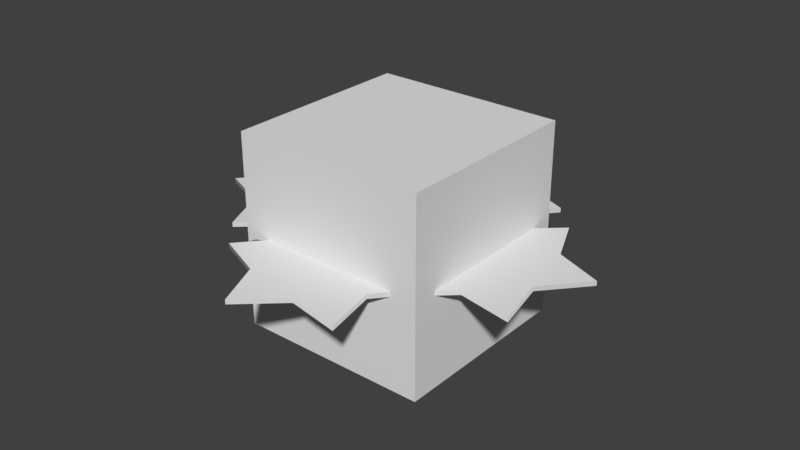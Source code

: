 # Source: bot_-_Copy.blend  (saved by Blender 2.79.0; exported with 4.5.12 LTS)
import bpy
from mathutils import Matrix  # noqa: F401  (used for matrix-valued properties, if any)

bpy.ops.wm.read_factory_settings(use_empty=True)
scene = bpy.context.scene
scene.name = 'Scene'

# ---- collections
col_collection_1 = bpy.data.collections.new('Collection 1'); scene.collection.children.link(col_collection_1)

# ---- materials (node trees are filled in below, after node groups)
mat_material = bpy.data.materials.new('Material')
mat_material.alpha_threshold = 0.0
mat_material.use_transparent_shadow = False
mat_material.roughness = 0.5
mat_material.line_color = (0.0, 0.0, 0.0, 1.0)

# ---- material node trees

# ---- world
world_world = bpy.data.worlds.new('World'); scene.world = world_world
world_world.color = (0.05088, 0.05088, 0.05088)
world_world.use_sun_shadow = False
world_world.sun_shadow_jitter_overblur = 0.0
world_world.cycles.sampling_method = 'MANUAL'

# ---- meshes
me_circle_007 = bpy.data.meshes.new('Circle.007')
me_circle_007.from_pydata([(0.0, 1.0, 0.0), (-0.866, 0.5, 0.0), (-0.866, -0.5, 0.0), (8.742e-08, -1.0, 0.0), (0.866, -0.5, 0.0), (0.866, 0.5, 0.0), (-0.866, 0.5, 0.04714), (0.0, 1.0, 0.04714), (-0.866, -0.5, 0.04714), (8.742e-08, -1.0, 0.04714), (0.866, -0.5, 0.04714), (0.866, 0.5, 0.04714), (0.616, 8.146e-08, 0.04714), (0.308, 0.5335, 0.04714), (-0.333, 0.5768, 0.04714), (-0.616, -1.411e-07, 0.04714), (-0.308, -0.5335, 0.04714), (-0.308, -0.5335, 0.0), (-0.616, -1.411e-07, 0.0), (-0.333, 0.5768, 0.0), (0.308, 0.5335, 0.0), (0.616, 8.146e-08, 0.0), (0.333, -0.5768, 0.0), (0.333, -0.5768, 0.04714)], [], [(1, 19, 0, 20, 5, 21, 4, 22, 3, 17, 2, 18), (6, 15, 8, 16, 9, 23, 10, 12, 11, 13, 7, 14), (0, 19, 1, 6, 14, 7), (5, 20, 0, 7, 13, 11), (3, 22, 4, 10, 23, 9), (1, 18, 2, 8, 15, 6), (4, 21, 5, 11, 12, 10), (2, 17, 3, 9, 16, 8)])
me_circle_007.polygons.foreach_set('use_smooth', [True] * 8)
_k = set([(0, 7), (0, 19), (0, 20), (1, 6), (1, 18), (1, 19), (2, 8), (2, 17), (2, 18), (3, 9), (3, 17), (3, 22), (4, 10), (4, 21), (4, 22), (5, 11), (5, 20), (5, 21), (6, 14), (6, 15), (7, 13), (7, 14), (8, 15), (8, 16), (9, 16), (9, 23), (10, 12), (10, 23), (11, 12), (11, 13)])
me_circle_007.attributes.new('sharp_edge', 'BOOLEAN', 'EDGE').data.foreach_set('value', [ (min(e.vertices), max(e.vertices)) in _k for e in me_circle_007.edges])
_uv = me_circle_007.uv_layers.new(name='UVMap')
_uv.uv.foreach_set('vector', [0.7399, 0.0, 0.8348, 0.1209, 0.9866, 0.1429, 0.9154, 0.2857, 0.9866, 0.4286, 0.8277, 0.4381, 0.7399, 0.5714, 0.6451, 0.4505, 0.4933, 0.4286, 0.5645, 0.2857, 0.4933, 0.1429, 0.6522, 0.1333, 0.2466, 0.5714, 0.1589, 0.4381, 5.093e-08, 0.4286, 0.0712, 0.2857, 0.0, 0.1429, 0.1518, 0.1209, 0.2466, 0.0, 0.3344, 0.1333, 0.4933, 0.1429, 0.4221, 0.2857, 0.4933, 0.4286, 0.3415, 0.4505, 0.9866, 0.1429, 0.9866, 0.1209, 0.9866, 0.0, 1.0, 0.0, 1.0, 0.1209, 1.0, 0.1429, 0.9866, 0.4286, 0.9866, 0.2857, 0.9866, 0.1429, 1.0, 0.1429, 1.0, 0.2857, 1.0, 0.4286, 0.01343, 0.8571, 0.01343, 0.7143, 0.01343, 0.5714, 0.02685, 0.5714, 0.02685, 0.7143, 0.02685, 0.8571, 0.01343, 0.5714, 0.01343, 0.7143, 0.01343, 0.8571, 2.546e-08, 0.8571, 1.273e-08, 0.7143, 0.0, 0.5714, 0.9866, 0.5714, 0.9866, 0.4381, 0.9866, 0.4286, 1.0, 0.4286, 1.0, 0.4381, 1.0, 0.5714, 0.01343, 0.8571, 0.01343, 0.8667, 0.01343, 1.0, 3.713e-08, 1.0, 2.228e-08, 0.8667, 2.546e-08, 0.8571])
me_circle_007.use_remesh_preserve_volume = False
me_circle_007.use_remesh_preserve_attributes = False
me_circle_007.use_mirror_vertex_groups = False
me_circle_007.update()
me_circle_007.normals_split_custom_set([tuple(v) for v in zip(*[iter([0.0, 0.0, -1.0, 0.0, 0.0, -1.0, 0.0, 0.0, -1.0, 0.0, 0.0, -1.0, 0.0, 0.0, -1.0, 0.0, 0.0, -1.0, 0.0, 0.0, -1.0, 0.0, 0.0, -1.0, 0.0, 0.0, -1.0, 0.0, 0.0, -1.0, 0.0, 0.0, -1.0, 0.0, 0.0, -1.0, 9.813e-10, 0.0, 1.0, 9.813e-10, 0.0, 1.0, 9.813e-10, 0.0, 1.0, 9.813e-10, 0.0, 1.0, 9.813e-10, 0.0, 1.0, 9.813e-10, 0.0, 1.0, 9.813e-10, 0.0, 1.0, 9.813e-10, 0.0, 1.0, 9.813e-10, 0.0, 1.0, 9.813e-10, 0.0, 1.0, 9.813e-10, 0.0, 1.0, 9.813e-10, 0.0, 1.0, -0.5, 0.866, -6.322e-07, -0.5, 0.866, -6.322e-07, -0.5, 0.866, -6.322e-07, -0.5, 0.866, -6.322e-07, -0.5, 0.866, -6.322e-07, -0.5, 0.866, -6.322e-07, 0.5, 0.866, 0.0, 0.5, 0.866, 0.0, 0.5, 0.866, 0.0, 0.5, 0.866, 0.0, 0.5, 0.866, 0.0, 0.5, 0.866, 0.0, 0.5, -0.866, 0.0, 0.5, -0.866, 0.0, 0.5, -0.866, 0.0, 0.5, -0.866, 0.0, 0.5, -0.866, 0.0, 0.5, -0.866, 0.0, -1.0, -7.903e-08, 0.0, -1.0, -7.903e-08, 0.0, -1.0, -7.903e-08, 0.0, -1.0, -7.903e-08, 0.0, -1.0, -7.903e-08, 0.0, -1.0, -7.903e-08, 0.0, 1.0, 0.0, 0.0, 1.0, 0.0, 0.0, 1.0, 0.0, 0.0, 1.0, 0.0, 0.0, 1.0, 0.0, 0.0, 1.0, 0.0, 0.0, -0.5, -0.866, -6.322e-07, -0.5, -0.866, -6.322e-07, -0.5, -0.866, -6.322e-07, -0.5, -0.866, -6.322e-07, -0.5, -0.866, -6.322e-07, -0.5, -0.866, -6.322e-07])] * 3)])
me_circle_006 = bpy.data.meshes.new('Circle.006')
me_circle_006.from_pydata([(0.0, 1.0, 0.0), (-0.866, 0.5, 0.0), (-0.866, -0.5, 0.0), (8.742e-08, -1.0, 0.0), (0.866, -0.5, 0.0), (0.866, 0.5, 0.0), (-0.866, 0.5, 0.04714), (0.0, 1.0, 0.04714), (-0.866, -0.5, 0.04714), (8.742e-08, -1.0, 0.04714), (0.866, -0.5, 0.04714), (0.866, 0.5, 0.04714), (0.616, 8.146e-08, 0.04714), (0.308, 0.5335, 0.04714), (-0.333, 0.5768, 0.04714), (-0.616, -1.411e-07, 0.04714), (-0.308, -0.5335, 0.04714), (-0.308, -0.5335, 0.0), (-0.616, -1.411e-07, 0.0), (-0.333, 0.5768, 0.0), (0.308, 0.5335, 0.0), (0.616, 8.146e-08, 0.0), (0.333, -0.5768, 0.0), (0.333, -0.5768, 0.04714)], [], [(1, 19, 0, 20, 5, 21, 4, 22, 3, 17, 2, 18), (6, 15, 8, 16, 9, 23, 10, 12, 11, 13, 7, 14), (0, 19, 1, 6, 14, 7), (5, 20, 0, 7, 13, 11), (3, 22, 4, 10, 23, 9), (1, 18, 2, 8, 15, 6), (4, 21, 5, 11, 12, 10), (2, 17, 3, 9, 16, 8)])
me_circle_006.polygons.foreach_set('use_smooth', [True] * 8)
_k = set([(0, 7), (0, 19), (0, 20), (1, 6), (1, 18), (1, 19), (2, 8), (2, 17), (2, 18), (3, 9), (3, 17), (3, 22), (4, 10), (4, 21), (4, 22), (5, 11), (5, 20), (5, 21), (6, 14), (6, 15), (7, 13), (7, 14), (8, 15), (8, 16), (9, 16), (9, 23), (10, 12), (10, 23), (11, 12), (11, 13)])
me_circle_006.attributes.new('sharp_edge', 'BOOLEAN', 'EDGE').data.foreach_set('value', [ (min(e.vertices), max(e.vertices)) in _k for e in me_circle_006.edges])
_uv = me_circle_006.uv_layers.new(name='UVMap')
_uv.uv.foreach_set('vector', [0.7399, 0.0, 0.8348, 0.1209, 0.9866, 0.1429, 0.9154, 0.2857, 0.9866, 0.4286, 0.8277, 0.4381, 0.7399, 0.5714, 0.6451, 0.4505, 0.4933, 0.4286, 0.5645, 0.2857, 0.4933, 0.1429, 0.6522, 0.1333, 0.2466, 0.5714, 0.1589, 0.4381, 5.093e-08, 0.4286, 0.0712, 0.2857, 0.0, 0.1429, 0.1518, 0.1209, 0.2466, 0.0, 0.3344, 0.1333, 0.4933, 0.1429, 0.4221, 0.2857, 0.4933, 0.4286, 0.3415, 0.4505, 0.9866, 0.1429, 0.9866, 0.1209, 0.9866, 0.0, 1.0, 0.0, 1.0, 0.1209, 1.0, 0.1429, 0.9866, 0.4286, 0.9866, 0.2857, 0.9866, 0.1429, 1.0, 0.1429, 1.0, 0.2857, 1.0, 0.4286, 0.01343, 0.8571, 0.01343, 0.7143, 0.01343, 0.5714, 0.02685, 0.5714, 0.02685, 0.7143, 0.02685, 0.8571, 0.01343, 0.5714, 0.01343, 0.7143, 0.01343, 0.8571, 2.546e-08, 0.8571, 1.273e-08, 0.7143, 0.0, 0.5714, 0.9866, 0.5714, 0.9866, 0.4381, 0.9866, 0.4286, 1.0, 0.4286, 1.0, 0.4381, 1.0, 0.5714, 0.01343, 0.8571, 0.01343, 0.8667, 0.01343, 1.0, 3.713e-08, 1.0, 2.228e-08, 0.8667, 2.546e-08, 0.8571])
me_circle_006.use_remesh_preserve_volume = False
me_circle_006.use_remesh_preserve_attributes = False
me_circle_006.use_mirror_vertex_groups = False
me_circle_006.update()
me_circle_006.normals_split_custom_set([tuple(v) for v in zip(*[iter([0.0, 0.0, -1.0, 0.0, 0.0, -1.0, 0.0, 0.0, -1.0, 0.0, 0.0, -1.0, 0.0, 0.0, -1.0, 0.0, 0.0, -1.0, 0.0, 0.0, -1.0, 0.0, 0.0, -1.0, 0.0, 0.0, -1.0, 0.0, 0.0, -1.0, 0.0, 0.0, -1.0, 0.0, 0.0, -1.0, 9.813e-10, 0.0, 1.0, 9.813e-10, 0.0, 1.0, 9.813e-10, 0.0, 1.0, 9.813e-10, 0.0, 1.0, 9.813e-10, 0.0, 1.0, 9.813e-10, 0.0, 1.0, 9.813e-10, 0.0, 1.0, 9.813e-10, 0.0, 1.0, 9.813e-10, 0.0, 1.0, 9.813e-10, 0.0, 1.0, 9.813e-10, 0.0, 1.0, 9.813e-10, 0.0, 1.0, -0.5, 0.866, -6.322e-07, -0.5, 0.866, -6.322e-07, -0.5, 0.866, -6.322e-07, -0.5, 0.866, -6.322e-07, -0.5, 0.866, -6.322e-07, -0.5, 0.866, -6.322e-07, 0.5, 0.866, 0.0, 0.5, 0.866, 0.0, 0.5, 0.866, 0.0, 0.5, 0.866, 0.0, 0.5, 0.866, 0.0, 0.5, 0.866, 0.0, 0.5, -0.866, 0.0, 0.5, -0.866, 0.0, 0.5, -0.866, 0.0, 0.5, -0.866, 0.0, 0.5, -0.866, 0.0, 0.5, -0.866, 0.0, -1.0, -7.903e-08, 0.0, -1.0, -7.903e-08, 0.0, -1.0, -7.903e-08, 0.0, -1.0, -7.903e-08, 0.0, -1.0, -7.903e-08, 0.0, -1.0, -7.903e-08, 0.0, 1.0, 0.0, 0.0, 1.0, 0.0, 0.0, 1.0, 0.0, 0.0, 1.0, 0.0, 0.0, 1.0, 0.0, 0.0, 1.0, 0.0, 0.0, -0.5, -0.866, -6.322e-07, -0.5, -0.866, -6.322e-07, -0.5, -0.866, -6.322e-07, -0.5, -0.866, -6.322e-07, -0.5, -0.866, -6.322e-07, -0.5, -0.866, -6.322e-07])] * 3)])
me_circle_005 = bpy.data.meshes.new('Circle.005')
me_circle_005.from_pydata([(0.0, 1.0, 0.0), (-0.866, 0.5, 0.0), (-0.866, -0.5, 0.0), (8.742e-08, -1.0, 0.0), (0.866, -0.5, 0.0), (0.866, 0.5, 0.0), (-0.866, 0.5, 0.04714), (0.0, 1.0, 0.04714), (-0.866, -0.5, 0.04714), (8.742e-08, -1.0, 0.04714), (0.866, -0.5, 0.04714), (0.866, 0.5, 0.04714), (0.616, 8.146e-08, 0.04714), (0.308, 0.5335, 0.04714), (-0.333, 0.5768, 0.04714), (-0.616, -1.411e-07, 0.04714), (-0.308, -0.5335, 0.04714), (-0.308, -0.5335, 0.0), (-0.616, -1.411e-07, 0.0), (-0.333, 0.5768, 0.0), (0.308, 0.5335, 0.0), (0.616, 8.146e-08, 0.0), (0.333, -0.5768, 0.0), (0.333, -0.5768, 0.04714)], [], [(1, 19, 0, 20, 5, 21, 4, 22, 3, 17, 2, 18), (6, 15, 8, 16, 9, 23, 10, 12, 11, 13, 7, 14), (0, 19, 1, 6, 14, 7), (5, 20, 0, 7, 13, 11), (3, 22, 4, 10, 23, 9), (1, 18, 2, 8, 15, 6), (4, 21, 5, 11, 12, 10), (2, 17, 3, 9, 16, 8)])
me_circle_005.polygons.foreach_set('use_smooth', [True] * 8)
_k = set([(0, 7), (0, 19), (0, 20), (1, 6), (1, 18), (1, 19), (2, 8), (2, 17), (2, 18), (3, 9), (3, 17), (3, 22), (4, 10), (4, 21), (4, 22), (5, 11), (5, 20), (5, 21), (6, 14), (6, 15), (7, 13), (7, 14), (8, 15), (8, 16), (9, 16), (9, 23), (10, 12), (10, 23), (11, 12), (11, 13)])
me_circle_005.attributes.new('sharp_edge', 'BOOLEAN', 'EDGE').data.foreach_set('value', [ (min(e.vertices), max(e.vertices)) in _k for e in me_circle_005.edges])
_uv = me_circle_005.uv_layers.new(name='UVMap')
_uv.uv.foreach_set('vector', [0.7399, 0.0, 0.8348, 0.1209, 0.9866, 0.1429, 0.9154, 0.2857, 0.9866, 0.4286, 0.8277, 0.4381, 0.7399, 0.5714, 0.6451, 0.4505, 0.4933, 0.4286, 0.5645, 0.2857, 0.4933, 0.1429, 0.6522, 0.1333, 0.2466, 0.5714, 0.1589, 0.4381, 5.093e-08, 0.4286, 0.0712, 0.2857, 0.0, 0.1429, 0.1518, 0.1209, 0.2466, 0.0, 0.3344, 0.1333, 0.4933, 0.1429, 0.4221, 0.2857, 0.4933, 0.4286, 0.3415, 0.4505, 0.9866, 0.1429, 0.9866, 0.1209, 0.9866, 0.0, 1.0, 0.0, 1.0, 0.1209, 1.0, 0.1429, 0.9866, 0.4286, 0.9866, 0.2857, 0.9866, 0.1429, 1.0, 0.1429, 1.0, 0.2857, 1.0, 0.4286, 0.01343, 0.8571, 0.01343, 0.7143, 0.01343, 0.5714, 0.02685, 0.5714, 0.02685, 0.7143, 0.02685, 0.8571, 0.01343, 0.5714, 0.01343, 0.7143, 0.01343, 0.8571, 2.546e-08, 0.8571, 1.273e-08, 0.7143, 0.0, 0.5714, 0.9866, 0.5714, 0.9866, 0.4381, 0.9866, 0.4286, 1.0, 0.4286, 1.0, 0.4381, 1.0, 0.5714, 0.01343, 0.8571, 0.01343, 0.8667, 0.01343, 1.0, 3.713e-08, 1.0, 2.228e-08, 0.8667, 2.546e-08, 0.8571])
me_circle_005.use_remesh_preserve_volume = False
me_circle_005.use_remesh_preserve_attributes = False
me_circle_005.use_mirror_vertex_groups = False
me_circle_005.update()
me_circle_005.normals_split_custom_set([tuple(v) for v in zip(*[iter([0.0, 0.0, -1.0, 0.0, 0.0, -1.0, 0.0, 0.0, -1.0, 0.0, 0.0, -1.0, 0.0, 0.0, -1.0, 0.0, 0.0, -1.0, 0.0, 0.0, -1.0, 0.0, 0.0, -1.0, 0.0, 0.0, -1.0, 0.0, 0.0, -1.0, 0.0, 0.0, -1.0, 0.0, 0.0, -1.0, 9.813e-10, 0.0, 1.0, 9.813e-10, 0.0, 1.0, 9.813e-10, 0.0, 1.0, 9.813e-10, 0.0, 1.0, 9.813e-10, 0.0, 1.0, 9.813e-10, 0.0, 1.0, 9.813e-10, 0.0, 1.0, 9.813e-10, 0.0, 1.0, 9.813e-10, 0.0, 1.0, 9.813e-10, 0.0, 1.0, 9.813e-10, 0.0, 1.0, 9.813e-10, 0.0, 1.0, -0.5, 0.866, -6.322e-07, -0.5, 0.866, -6.322e-07, -0.5, 0.866, -6.322e-07, -0.5, 0.866, -6.322e-07, -0.5, 0.866, -6.322e-07, -0.5, 0.866, -6.322e-07, 0.5, 0.866, 0.0, 0.5, 0.866, 0.0, 0.5, 0.866, 0.0, 0.5, 0.866, 0.0, 0.5, 0.866, 0.0, 0.5, 0.866, 0.0, 0.5, -0.866, 0.0, 0.5, -0.866, 0.0, 0.5, -0.866, 0.0, 0.5, -0.866, 0.0, 0.5, -0.866, 0.0, 0.5, -0.866, 0.0, -1.0, -7.903e-08, 0.0, -1.0, -7.903e-08, 0.0, -1.0, -7.903e-08, 0.0, -1.0, -7.903e-08, 0.0, -1.0, -7.903e-08, 0.0, -1.0, -7.903e-08, 0.0, 1.0, 0.0, 0.0, 1.0, 0.0, 0.0, 1.0, 0.0, 0.0, 1.0, 0.0, 0.0, 1.0, 0.0, 0.0, 1.0, 0.0, 0.0, -0.5, -0.866, -6.322e-07, -0.5, -0.866, -6.322e-07, -0.5, -0.866, -6.322e-07, -0.5, -0.866, -6.322e-07, -0.5, -0.866, -6.322e-07, -0.5, -0.866, -6.322e-07])] * 3)])
me_circle_004 = bpy.data.meshes.new('Circle.004')
me_circle_004.from_pydata([(0.0, 1.0, 0.0), (-0.866, 0.5, 0.0), (-0.866, -0.5, 0.0), (8.742e-08, -1.0, 0.0), (0.866, -0.5, 0.0), (0.866, 0.5, 0.0), (-0.866, 0.5, 0.04714), (0.0, 1.0, 0.04714), (-0.866, -0.5, 0.04714), (8.742e-08, -1.0, 0.04714), (0.866, -0.5, 0.04714), (0.866, 0.5, 0.04714), (0.616, 8.146e-08, 0.04714), (0.308, 0.5335, 0.04714), (-0.333, 0.5768, 0.04714), (-0.616, -1.411e-07, 0.04714), (-0.308, -0.5335, 0.04714), (-0.308, -0.5335, 0.0), (-0.616, -1.411e-07, 0.0), (-0.333, 0.5768, 0.0), (0.308, 0.5335, 0.0), (0.616, 8.146e-08, 0.0), (0.333, -0.5768, 0.0), (0.333, -0.5768, 0.04714)], [], [(1, 19, 0, 20, 5, 21, 4, 22, 3, 17, 2, 18), (6, 15, 8, 16, 9, 23, 10, 12, 11, 13, 7, 14), (0, 19, 1, 6, 14, 7), (5, 20, 0, 7, 13, 11), (3, 22, 4, 10, 23, 9), (1, 18, 2, 8, 15, 6), (4, 21, 5, 11, 12, 10), (2, 17, 3, 9, 16, 8)])
me_circle_004.polygons.foreach_set('use_smooth', [True] * 8)
_k = set([(0, 7), (0, 19), (0, 20), (1, 6), (1, 18), (1, 19), (2, 8), (2, 17), (2, 18), (3, 9), (3, 17), (3, 22), (4, 10), (4, 21), (4, 22), (5, 11), (5, 20), (5, 21), (6, 14), (6, 15), (7, 13), (7, 14), (8, 15), (8, 16), (9, 16), (9, 23), (10, 12), (10, 23), (11, 12), (11, 13)])
me_circle_004.attributes.new('sharp_edge', 'BOOLEAN', 'EDGE').data.foreach_set('value', [ (min(e.vertices), max(e.vertices)) in _k for e in me_circle_004.edges])
_uv = me_circle_004.uv_layers.new(name='UVMap')
_uv.uv.foreach_set('vector', [0.7399, 0.0, 0.8348, 0.1209, 0.9866, 0.1429, 0.9154, 0.2857, 0.9866, 0.4286, 0.8277, 0.4381, 0.7399, 0.5714, 0.6451, 0.4505, 0.4933, 0.4286, 0.5645, 0.2857, 0.4933, 0.1429, 0.6522, 0.1333, 0.2466, 0.5714, 0.1589, 0.4381, 5.093e-08, 0.4286, 0.0712, 0.2857, 0.0, 0.1429, 0.1518, 0.1209, 0.2466, 0.0, 0.3344, 0.1333, 0.4933, 0.1429, 0.4221, 0.2857, 0.4933, 0.4286, 0.3415, 0.4505, 0.9866, 0.1429, 0.9866, 0.1209, 0.9866, 0.0, 1.0, 0.0, 1.0, 0.1209, 1.0, 0.1429, 0.9866, 0.4286, 0.9866, 0.2857, 0.9866, 0.1429, 1.0, 0.1429, 1.0, 0.2857, 1.0, 0.4286, 0.01343, 0.8571, 0.01343, 0.7143, 0.01343, 0.5714, 0.02685, 0.5714, 0.02685, 0.7143, 0.02685, 0.8571, 0.01343, 0.5714, 0.01343, 0.7143, 0.01343, 0.8571, 2.546e-08, 0.8571, 1.273e-08, 0.7143, 0.0, 0.5714, 0.9866, 0.5714, 0.9866, 0.4381, 0.9866, 0.4286, 1.0, 0.4286, 1.0, 0.4381, 1.0, 0.5714, 0.01343, 0.8571, 0.01343, 0.8667, 0.01343, 1.0, 3.713e-08, 1.0, 2.228e-08, 0.8667, 2.546e-08, 0.8571])
me_circle_004.use_remesh_preserve_volume = False
me_circle_004.use_remesh_preserve_attributes = False
me_circle_004.use_mirror_vertex_groups = False
me_circle_004.update()
me_circle_004.normals_split_custom_set([tuple(v) for v in zip(*[iter([0.0, 0.0, -1.0, 0.0, 0.0, -1.0, 0.0, 0.0, -1.0, 0.0, 0.0, -1.0, 0.0, 0.0, -1.0, 0.0, 0.0, -1.0, 0.0, 0.0, -1.0, 0.0, 0.0, -1.0, 0.0, 0.0, -1.0, 0.0, 0.0, -1.0, 0.0, 0.0, -1.0, 0.0, 0.0, -1.0, 9.813e-10, 0.0, 1.0, 9.813e-10, 0.0, 1.0, 9.813e-10, 0.0, 1.0, 9.813e-10, 0.0, 1.0, 9.813e-10, 0.0, 1.0, 9.813e-10, 0.0, 1.0, 9.813e-10, 0.0, 1.0, 9.813e-10, 0.0, 1.0, 9.813e-10, 0.0, 1.0, 9.813e-10, 0.0, 1.0, 9.813e-10, 0.0, 1.0, 9.813e-10, 0.0, 1.0, -0.5, 0.866, -6.322e-07, -0.5, 0.866, -6.322e-07, -0.5, 0.866, -6.322e-07, -0.5, 0.866, -6.322e-07, -0.5, 0.866, -6.322e-07, -0.5, 0.866, -6.322e-07, 0.5, 0.866, 0.0, 0.5, 0.866, 0.0, 0.5, 0.866, 0.0, 0.5, 0.866, 0.0, 0.5, 0.866, 0.0, 0.5, 0.866, 0.0, 0.5, -0.866, 0.0, 0.5, -0.866, 0.0, 0.5, -0.866, 0.0, 0.5, -0.866, 0.0, 0.5, -0.866, 0.0, 0.5, -0.866, 0.0, -1.0, -7.903e-08, 0.0, -1.0, -7.903e-08, 0.0, -1.0, -7.903e-08, 0.0, -1.0, -7.903e-08, 0.0, -1.0, -7.903e-08, 0.0, -1.0, -7.903e-08, 0.0, 1.0, 0.0, 0.0, 1.0, 0.0, 0.0, 1.0, 0.0, 0.0, 1.0, 0.0, 0.0, 1.0, 0.0, 0.0, 1.0, 0.0, 0.0, -0.5, -0.866, -6.322e-07, -0.5, -0.866, -6.322e-07, -0.5, -0.866, -6.322e-07, -0.5, -0.866, -6.322e-07, -0.5, -0.866, -6.322e-07, -0.5, -0.866, -6.322e-07])] * 3)])
me_cube = bpy.data.meshes.new('Cube')
me_cube.from_pydata([(1.0, 1.0, -1.0), (1.0, -1.0, -1.0), (-1.0, -1.0, -1.0), (-1.0, 1.0, -1.0), (1.0, 1.0, 1.0), (1.0, -1.0, 1.0), (-1.0, -1.0, 1.0), (-1.0, 1.0, 1.0)], [], [(0, 1, 2, 3), (4, 7, 6, 5), (0, 4, 5, 1), (1, 5, 6, 2), (2, 6, 7, 3), (4, 0, 3, 7)])
_uv = me_cube.uv_layers.new(name='UVMap')
_uv.uv.foreach_set('vector', [1.987e-08, 0.6667, 0.3333, 0.6667, 0.3333, 1.0, 0.0, 1.0, 0.3333, 0.3333, 0.3333, 0.6667, 4.967e-08, 0.6667, 0.0, 0.3333, 0.6667, 0.3333, 0.3333, 0.3333, 0.3333, 0.0, 0.6667, 1.987e-08, 2.98e-08, 0.3333, 0.0, 1.291e-07, 0.3333, 0.0, 0.3333, 0.3333, 1.0, 0.3333, 0.6667, 0.3333, 0.6667, 8.941e-08, 1.0, 0.0, 0.3333, 0.3333, 0.6667, 0.3333, 0.6667, 0.6667, 0.3333, 0.6667])
me_cube.materials.append(mat_material)
me_cube.use_remesh_preserve_volume = False
me_cube.use_remesh_preserve_attributes = False
me_cube.use_mirror_vertex_groups = False
me_cube.update()

# ---- objects
ob_circle_003 = bpy.data.objects.new('Circle.003', me_circle_007)
ob_circle_002 = bpy.data.objects.new('Circle.002', me_circle_006)
ob_circle_001 = bpy.data.objects.new('Circle.001', me_circle_005)
ob_circle = bpy.data.objects.new('Circle', me_circle_004)
ob_cube = bpy.data.objects.new('Cube', me_cube)

# ---- transforms, parenting, visibility, modifiers, constraints
ob_circle_003.location = (0.0, -1.0, 0.0)
ob_circle_003.rotation_euler = (7.55e-08, -9.506e-16, 11.27)
ob_circle_003.scale = (-1.0, -1.0, -1.0)
ob_circle_003.color = (0.8, 0.8, 0.8, 1.0)
ob_circle_003.lineart.crease_threshold = 0.0
ob_circle_002.location = (0.0, 1.0, 0.0)
ob_circle_002.rotation_euler = (7.55e-08, -9.506e-16, 11.27)
ob_circle_002.scale = (-1.0, -1.0, -1.0)
ob_circle_002.color = (0.8, 0.8, 0.8, 1.0)
ob_circle_002.lineart.crease_threshold = 0.0
ob_circle_001.location = (-1.0, 0.0, 0.0)
ob_circle_001.rotation_euler = (7.55e-08, -9.506e-16, 11.27)
ob_circle_001.scale = (-1.0, -1.0, -1.0)
ob_circle_001.color = (0.8, 0.8, 0.8, 1.0)
ob_circle_001.lineart.crease_threshold = 0.0
ob_circle.location = (1.0, 0.0, 0.0)
ob_circle.rotation_euler = (7.55e-08, -9.506e-16, 11.27)
ob_circle.scale = (-1.0, -1.0, -1.0)
ob_circle.color = (0.8, 0.8, 0.8, 1.0)
ob_circle.lineart.crease_threshold = 0.0
ob_cube.location = (0.0, 0.0, 0.0)
ob_cube.lock_rotations_4d = False
ob_cube.empty_display_type = 'ARROWS'
ob_cube.lineart.crease_threshold = 0.0

# ---- collection membership
col_collection_1.objects.link(ob_circle_003)
col_collection_1.objects.link(ob_circle_002)
col_collection_1.objects.link(ob_circle_001)
col_collection_1.objects.link(ob_circle)
col_collection_1.objects.link(ob_cube)

# ---- scene / render settings (as saved in the file)
scene.frame_start = 1; scene.frame_end = 60; scene.frame_set(27)
scene.render.engine = 'BLENDER_EEVEE_NEXT'
scene.render.resolution_percentage = 50
scene.render.dither_intensity = 0.0
scene.cycles.use_denoising = False
scene.cycles.samples = 128
scene.cycles.sampling_pattern = 'TABULATED_SOBOL'
scene.cycles.use_adaptive_sampling = False
scene.cycles.use_light_tree = False
scene.cycles.blur_glossy = 0.0
scene.cycles.sample_clamp_indirect = 0.0
scene.view_settings.view_transform = 'Standard'
bpy.context.view_layer.update()

# ---- added for rendering (the .blend has no active camera and no usable light): camera, sun
cam_auto = bpy.data.cameras.new('AutoCamera')
cam_auto.lens = 50.0
cam_auto.sensor_width = 36.0
cam_auto.clip_end = 1000.0
ob_auto_camera = bpy.data.objects.new('AutoCamera', cam_auto)
scene.collection.objects.link(ob_auto_camera)
ob_auto_camera.location = (5.93304, -7.11964, 4.74643)
ob_auto_camera.rotation_euler = (1.09748, -7.21219e-08, 0.694738)
scene.camera = ob_auto_camera
light_auto_sun = bpy.data.lights.new('AutoSun', 'SUN')
light_auto_sun.energy = 3.0
light_auto_sun.angle = 0.0523599
ob_auto_sun = bpy.data.objects.new('AutoSun', light_auto_sun)
scene.collection.objects.link(ob_auto_sun)
ob_auto_sun.rotation_euler = (0.872665, 0.174533, 0.523599)
bpy.context.view_layer.update()
